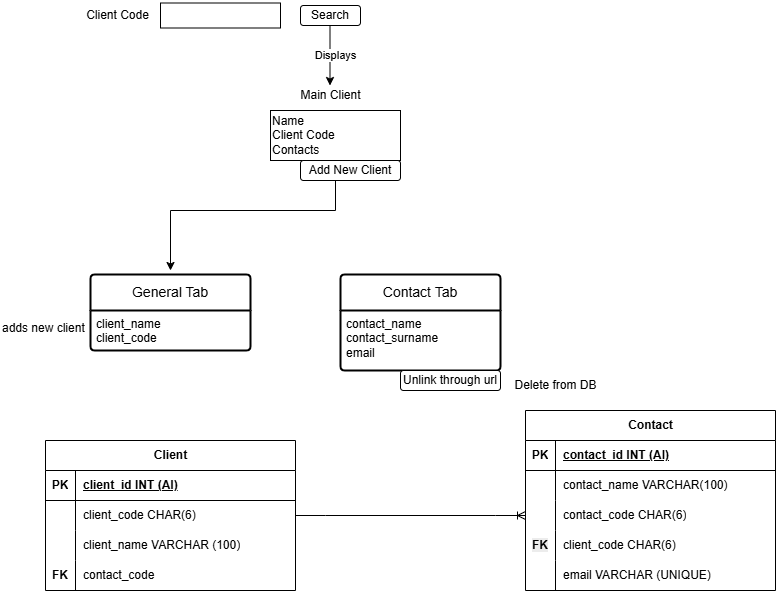

The diagram above was exported from draw.io. Its source (the exported page's mxGraphModel, read from the mxfile embedded in the PNG):
<mxGraphModel dx="1604" dy="745" grid="1" gridSize="10" guides="1" tooltips="1" connect="1" arrows="1" fold="1" page="1" pageScale="1" pageWidth="1169" pageHeight="827" math="0" shadow="0">
  <root>
    <mxCell id="0" />
    <mxCell id="1" parent="0" />
    <mxCell id="d9XTGkLFDmGZNZ7YQoe_-79" value="" style="edgeStyle=entityRelationEdgeStyle;fontSize=12;html=1;endArrow=ERoneToMany;rounded=0;entryX=0;entryY=0.5;entryDx=0;entryDy=0;exitX=1;exitY=0.5;exitDx=0;exitDy=0;" edge="1" parent="1" source="d9XTGkLFDmGZNZ7YQoe_-48" target="d9XTGkLFDmGZNZ7YQoe_-64">
      <mxGeometry width="100" height="100" relative="1" as="geometry">
        <mxPoint x="370" y="725" as="sourcePoint" />
        <mxPoint x="520" y="730" as="targetPoint" />
        <Array as="points">
          <mxPoint x="520" y="700" />
          <mxPoint x="520" y="680" />
        </Array>
      </mxGeometry>
    </mxCell>
    <mxCell id="d9XTGkLFDmGZNZ7YQoe_-14" value="Client Code" style="text;html=1;align=center;verticalAlign=middle;whiteSpace=wrap;rounded=0;" vertex="1" parent="1">
      <mxGeometry x="135" y="80" width="85" height="30" as="geometry" />
    </mxCell>
    <mxCell id="d9XTGkLFDmGZNZ7YQoe_-15" value="" style="rounded=0;whiteSpace=wrap;html=1;" vertex="1" parent="1">
      <mxGeometry x="220" y="82.5" width="120" height="25" as="geometry" />
    </mxCell>
    <mxCell id="d9XTGkLFDmGZNZ7YQoe_-18" value="Search" style="rounded=1;whiteSpace=wrap;html=1;" vertex="1" parent="1">
      <mxGeometry x="360" y="85" width="60" height="20" as="geometry" />
    </mxCell>
    <mxCell id="d9XTGkLFDmGZNZ7YQoe_-19" value="" style="endArrow=classic;html=1;rounded=0;" edge="1" parent="1">
      <mxGeometry width="50" height="50" relative="1" as="geometry">
        <mxPoint x="389.5" y="105" as="sourcePoint" />
        <mxPoint x="389.5" y="165" as="targetPoint" />
      </mxGeometry>
    </mxCell>
    <mxCell id="d9XTGkLFDmGZNZ7YQoe_-85" value="Displays" style="edgeLabel;html=1;align=center;verticalAlign=middle;resizable=0;points=[];" vertex="1" connectable="0" parent="d9XTGkLFDmGZNZ7YQoe_-19">
      <mxGeometry x="-0.0167" y="5" relative="1" as="geometry">
        <mxPoint y="-1" as="offset" />
      </mxGeometry>
    </mxCell>
    <mxCell id="d9XTGkLFDmGZNZ7YQoe_-20" value="Name&lt;div&gt;Client Code&lt;/div&gt;&lt;div&gt;Contacts&lt;/div&gt;" style="rounded=0;whiteSpace=wrap;html=1;align=left;" vertex="1" parent="1">
      <mxGeometry x="330" y="190" width="130" height="50" as="geometry" />
    </mxCell>
    <mxCell id="d9XTGkLFDmGZNZ7YQoe_-21" value="Main Client" style="text;html=1;align=center;verticalAlign=middle;whiteSpace=wrap;rounded=0;" vertex="1" parent="1">
      <mxGeometry x="347.5" y="160" width="85" height="30" as="geometry" />
    </mxCell>
    <mxCell id="d9XTGkLFDmGZNZ7YQoe_-27" value="Add New Client" style="rounded=1;whiteSpace=wrap;html=1;" vertex="1" parent="1">
      <mxGeometry x="360" y="240" width="100" height="20" as="geometry" />
    </mxCell>
    <mxCell id="d9XTGkLFDmGZNZ7YQoe_-44" value="Client" style="shape=table;startSize=30;container=1;collapsible=1;childLayout=tableLayout;fixedRows=1;rowLines=0;fontStyle=1;align=center;resizeLast=1;html=1;" vertex="1" parent="1">
      <mxGeometry x="105" y="520" width="250" height="150" as="geometry" />
    </mxCell>
    <mxCell id="d9XTGkLFDmGZNZ7YQoe_-45" value="" style="shape=tableRow;horizontal=0;startSize=0;swimlaneHead=0;swimlaneBody=0;fillColor=none;collapsible=0;dropTarget=0;points=[[0,0.5],[1,0.5]];portConstraint=eastwest;top=0;left=0;right=0;bottom=1;" vertex="1" parent="d9XTGkLFDmGZNZ7YQoe_-44">
      <mxGeometry y="30" width="250" height="30" as="geometry" />
    </mxCell>
    <mxCell id="d9XTGkLFDmGZNZ7YQoe_-46" value="PK" style="shape=partialRectangle;connectable=0;fillColor=none;top=0;left=0;bottom=0;right=0;fontStyle=1;overflow=hidden;whiteSpace=wrap;html=1;" vertex="1" parent="d9XTGkLFDmGZNZ7YQoe_-45">
      <mxGeometry width="30" height="30" as="geometry">
        <mxRectangle width="30" height="30" as="alternateBounds" />
      </mxGeometry>
    </mxCell>
    <mxCell id="d9XTGkLFDmGZNZ7YQoe_-47" value="client_id INT (AI)" style="shape=partialRectangle;connectable=0;fillColor=none;top=0;left=0;bottom=0;right=0;align=left;spacingLeft=6;fontStyle=5;overflow=hidden;whiteSpace=wrap;html=1;" vertex="1" parent="d9XTGkLFDmGZNZ7YQoe_-45">
      <mxGeometry x="30" width="220" height="30" as="geometry">
        <mxRectangle width="220" height="30" as="alternateBounds" />
      </mxGeometry>
    </mxCell>
    <mxCell id="d9XTGkLFDmGZNZ7YQoe_-48" value="" style="shape=tableRow;horizontal=0;startSize=0;swimlaneHead=0;swimlaneBody=0;fillColor=none;collapsible=0;dropTarget=0;points=[[0,0.5],[1,0.5]];portConstraint=eastwest;top=0;left=0;right=0;bottom=0;" vertex="1" parent="d9XTGkLFDmGZNZ7YQoe_-44">
      <mxGeometry y="60" width="250" height="30" as="geometry" />
    </mxCell>
    <mxCell id="d9XTGkLFDmGZNZ7YQoe_-49" value="" style="shape=partialRectangle;connectable=0;fillColor=none;top=0;left=0;bottom=0;right=0;editable=1;overflow=hidden;whiteSpace=wrap;html=1;" vertex="1" parent="d9XTGkLFDmGZNZ7YQoe_-48">
      <mxGeometry width="30" height="30" as="geometry">
        <mxRectangle width="30" height="30" as="alternateBounds" />
      </mxGeometry>
    </mxCell>
    <mxCell id="d9XTGkLFDmGZNZ7YQoe_-50" value="client_code CHAR(6)" style="shape=partialRectangle;connectable=0;fillColor=none;top=0;left=0;bottom=0;right=0;align=left;spacingLeft=6;overflow=hidden;whiteSpace=wrap;html=1;" vertex="1" parent="d9XTGkLFDmGZNZ7YQoe_-48">
      <mxGeometry x="30" width="220" height="30" as="geometry">
        <mxRectangle width="220" height="30" as="alternateBounds" />
      </mxGeometry>
    </mxCell>
    <mxCell id="d9XTGkLFDmGZNZ7YQoe_-51" value="" style="shape=tableRow;horizontal=0;startSize=0;swimlaneHead=0;swimlaneBody=0;fillColor=none;collapsible=0;dropTarget=0;points=[[0,0.5],[1,0.5]];portConstraint=eastwest;top=0;left=0;right=0;bottom=0;" vertex="1" parent="d9XTGkLFDmGZNZ7YQoe_-44">
      <mxGeometry y="90" width="250" height="30" as="geometry" />
    </mxCell>
    <mxCell id="d9XTGkLFDmGZNZ7YQoe_-52" value="" style="shape=partialRectangle;connectable=0;fillColor=none;top=0;left=0;bottom=0;right=0;editable=1;overflow=hidden;whiteSpace=wrap;html=1;" vertex="1" parent="d9XTGkLFDmGZNZ7YQoe_-51">
      <mxGeometry width="30" height="30" as="geometry">
        <mxRectangle width="30" height="30" as="alternateBounds" />
      </mxGeometry>
    </mxCell>
    <mxCell id="d9XTGkLFDmGZNZ7YQoe_-53" value="client_name VARCHAR (100)" style="shape=partialRectangle;connectable=0;fillColor=none;top=0;left=0;bottom=0;right=0;align=left;spacingLeft=6;overflow=hidden;whiteSpace=wrap;html=1;" vertex="1" parent="d9XTGkLFDmGZNZ7YQoe_-51">
      <mxGeometry x="30" width="220" height="30" as="geometry">
        <mxRectangle width="220" height="30" as="alternateBounds" />
      </mxGeometry>
    </mxCell>
    <mxCell id="d9XTGkLFDmGZNZ7YQoe_-54" value="" style="shape=tableRow;horizontal=0;startSize=0;swimlaneHead=0;swimlaneBody=0;fillColor=none;collapsible=0;dropTarget=0;points=[[0,0.5],[1,0.5]];portConstraint=eastwest;top=0;left=0;right=0;bottom=0;" vertex="1" parent="d9XTGkLFDmGZNZ7YQoe_-44">
      <mxGeometry y="120" width="250" height="30" as="geometry" />
    </mxCell>
    <mxCell id="d9XTGkLFDmGZNZ7YQoe_-55" value="&lt;b&gt;FK&lt;/b&gt;" style="shape=partialRectangle;connectable=0;fillColor=none;top=0;left=0;bottom=0;right=0;editable=1;overflow=hidden;whiteSpace=wrap;html=1;" vertex="1" parent="d9XTGkLFDmGZNZ7YQoe_-54">
      <mxGeometry width="30" height="30" as="geometry">
        <mxRectangle width="30" height="30" as="alternateBounds" />
      </mxGeometry>
    </mxCell>
    <mxCell id="d9XTGkLFDmGZNZ7YQoe_-56" value="contact_code&amp;nbsp;" style="shape=partialRectangle;connectable=0;fillColor=none;top=0;left=0;bottom=0;right=0;align=left;spacingLeft=6;overflow=hidden;whiteSpace=wrap;html=1;" vertex="1" parent="d9XTGkLFDmGZNZ7YQoe_-54">
      <mxGeometry x="30" width="220" height="30" as="geometry">
        <mxRectangle width="220" height="30" as="alternateBounds" />
      </mxGeometry>
    </mxCell>
    <mxCell id="d9XTGkLFDmGZNZ7YQoe_-57" value="Contact" style="shape=table;startSize=30;container=1;collapsible=1;childLayout=tableLayout;fixedRows=1;rowLines=0;fontStyle=1;align=center;resizeLast=1;html=1;" vertex="1" parent="1">
      <mxGeometry x="585" y="490" width="250" height="180" as="geometry" />
    </mxCell>
    <mxCell id="d9XTGkLFDmGZNZ7YQoe_-58" value="" style="shape=tableRow;horizontal=0;startSize=0;swimlaneHead=0;swimlaneBody=0;fillColor=none;collapsible=0;dropTarget=0;points=[[0,0.5],[1,0.5]];portConstraint=eastwest;top=0;left=0;right=0;bottom=1;" vertex="1" parent="d9XTGkLFDmGZNZ7YQoe_-57">
      <mxGeometry y="30" width="250" height="30" as="geometry" />
    </mxCell>
    <mxCell id="d9XTGkLFDmGZNZ7YQoe_-59" value="PK" style="shape=partialRectangle;connectable=0;fillColor=none;top=0;left=0;bottom=0;right=0;fontStyle=1;overflow=hidden;whiteSpace=wrap;html=1;" vertex="1" parent="d9XTGkLFDmGZNZ7YQoe_-58">
      <mxGeometry width="30" height="30" as="geometry">
        <mxRectangle width="30" height="30" as="alternateBounds" />
      </mxGeometry>
    </mxCell>
    <mxCell id="d9XTGkLFDmGZNZ7YQoe_-60" value="contact_id INT (AI)" style="shape=partialRectangle;connectable=0;fillColor=none;top=0;left=0;bottom=0;right=0;align=left;spacingLeft=6;fontStyle=5;overflow=hidden;whiteSpace=wrap;html=1;" vertex="1" parent="d9XTGkLFDmGZNZ7YQoe_-58">
      <mxGeometry x="30" width="220" height="30" as="geometry">
        <mxRectangle width="220" height="30" as="alternateBounds" />
      </mxGeometry>
    </mxCell>
    <mxCell id="d9XTGkLFDmGZNZ7YQoe_-61" value="" style="shape=tableRow;horizontal=0;startSize=0;swimlaneHead=0;swimlaneBody=0;fillColor=none;collapsible=0;dropTarget=0;points=[[0,0.5],[1,0.5]];portConstraint=eastwest;top=0;left=0;right=0;bottom=0;" vertex="1" parent="d9XTGkLFDmGZNZ7YQoe_-57">
      <mxGeometry y="60" width="250" height="30" as="geometry" />
    </mxCell>
    <mxCell id="d9XTGkLFDmGZNZ7YQoe_-62" value="" style="shape=partialRectangle;connectable=0;fillColor=none;top=0;left=0;bottom=0;right=0;editable=1;overflow=hidden;whiteSpace=wrap;html=1;" vertex="1" parent="d9XTGkLFDmGZNZ7YQoe_-61">
      <mxGeometry width="30" height="30" as="geometry">
        <mxRectangle width="30" height="30" as="alternateBounds" />
      </mxGeometry>
    </mxCell>
    <mxCell id="d9XTGkLFDmGZNZ7YQoe_-63" value="contact_name VARCHAR(100)" style="shape=partialRectangle;connectable=0;fillColor=none;top=0;left=0;bottom=0;right=0;align=left;spacingLeft=6;overflow=hidden;whiteSpace=wrap;html=1;" vertex="1" parent="d9XTGkLFDmGZNZ7YQoe_-61">
      <mxGeometry x="30" width="220" height="30" as="geometry">
        <mxRectangle width="220" height="30" as="alternateBounds" />
      </mxGeometry>
    </mxCell>
    <mxCell id="d9XTGkLFDmGZNZ7YQoe_-64" value="" style="shape=tableRow;horizontal=0;startSize=0;swimlaneHead=0;swimlaneBody=0;fillColor=none;collapsible=0;dropTarget=0;points=[[0,0.5],[1,0.5]];portConstraint=eastwest;top=0;left=0;right=0;bottom=0;" vertex="1" parent="d9XTGkLFDmGZNZ7YQoe_-57">
      <mxGeometry y="90" width="250" height="30" as="geometry" />
    </mxCell>
    <mxCell id="d9XTGkLFDmGZNZ7YQoe_-65" value="" style="shape=partialRectangle;connectable=0;fillColor=none;top=0;left=0;bottom=0;right=0;editable=1;overflow=hidden;whiteSpace=wrap;html=1;" vertex="1" parent="d9XTGkLFDmGZNZ7YQoe_-64">
      <mxGeometry width="30" height="30" as="geometry">
        <mxRectangle width="30" height="30" as="alternateBounds" />
      </mxGeometry>
    </mxCell>
    <mxCell id="d9XTGkLFDmGZNZ7YQoe_-66" value="contact_code CHAR(6)" style="shape=partialRectangle;connectable=0;fillColor=none;top=0;left=0;bottom=0;right=0;align=left;spacingLeft=6;overflow=hidden;whiteSpace=wrap;html=1;" vertex="1" parent="d9XTGkLFDmGZNZ7YQoe_-64">
      <mxGeometry x="30" width="220" height="30" as="geometry">
        <mxRectangle width="220" height="30" as="alternateBounds" />
      </mxGeometry>
    </mxCell>
    <mxCell id="d9XTGkLFDmGZNZ7YQoe_-67" value="" style="shape=tableRow;horizontal=0;startSize=0;swimlaneHead=0;swimlaneBody=0;fillColor=none;collapsible=0;dropTarget=0;points=[[0,0.5],[1,0.5]];portConstraint=eastwest;top=0;left=0;right=0;bottom=0;" vertex="1" parent="d9XTGkLFDmGZNZ7YQoe_-57">
      <mxGeometry y="120" width="250" height="30" as="geometry" />
    </mxCell>
    <mxCell id="d9XTGkLFDmGZNZ7YQoe_-68" value="&lt;b style=&quot;forced-color-adjust: none; color: rgb(0, 0, 0); font-family: Helvetica; font-size: 12px; font-style: normal; font-variant-ligatures: normal; font-variant-caps: normal; letter-spacing: normal; orphans: 2; text-align: center; text-indent: 0px; text-transform: none; widows: 2; word-spacing: 0px; -webkit-text-stroke-width: 0px; white-space: normal; background-color: rgb(236, 236, 236); text-decoration-thickness: initial; text-decoration-style: initial; text-decoration-color: initial;&quot;&gt;FK&lt;/b&gt;" style="shape=partialRectangle;connectable=0;fillColor=none;top=0;left=0;bottom=0;right=0;editable=1;overflow=hidden;whiteSpace=wrap;html=1;" vertex="1" parent="d9XTGkLFDmGZNZ7YQoe_-67">
      <mxGeometry width="30" height="30" as="geometry">
        <mxRectangle width="30" height="30" as="alternateBounds" />
      </mxGeometry>
    </mxCell>
    <mxCell id="d9XTGkLFDmGZNZ7YQoe_-69" value="client_code CHAR(6)" style="shape=partialRectangle;connectable=0;fillColor=none;top=0;left=0;bottom=0;right=0;align=left;spacingLeft=6;overflow=hidden;whiteSpace=wrap;html=1;" vertex="1" parent="d9XTGkLFDmGZNZ7YQoe_-67">
      <mxGeometry x="30" width="220" height="30" as="geometry">
        <mxRectangle width="220" height="30" as="alternateBounds" />
      </mxGeometry>
    </mxCell>
    <mxCell id="d9XTGkLFDmGZNZ7YQoe_-73" value="" style="shape=tableRow;horizontal=0;startSize=0;swimlaneHead=0;swimlaneBody=0;fillColor=none;collapsible=0;dropTarget=0;points=[[0,0.5],[1,0.5]];portConstraint=eastwest;top=0;left=0;right=0;bottom=0;" vertex="1" parent="d9XTGkLFDmGZNZ7YQoe_-57">
      <mxGeometry y="150" width="250" height="30" as="geometry" />
    </mxCell>
    <mxCell id="d9XTGkLFDmGZNZ7YQoe_-74" value="" style="shape=partialRectangle;connectable=0;fillColor=none;top=0;left=0;bottom=0;right=0;editable=1;overflow=hidden;whiteSpace=wrap;html=1;" vertex="1" parent="d9XTGkLFDmGZNZ7YQoe_-73">
      <mxGeometry width="30" height="30" as="geometry">
        <mxRectangle width="30" height="30" as="alternateBounds" />
      </mxGeometry>
    </mxCell>
    <mxCell id="d9XTGkLFDmGZNZ7YQoe_-75" value="email VARCHAR (UNIQUE)" style="shape=partialRectangle;connectable=0;fillColor=none;top=0;left=0;bottom=0;right=0;align=left;spacingLeft=6;overflow=hidden;whiteSpace=wrap;html=1;" vertex="1" parent="d9XTGkLFDmGZNZ7YQoe_-73">
      <mxGeometry x="30" width="220" height="30" as="geometry">
        <mxRectangle width="220" height="30" as="alternateBounds" />
      </mxGeometry>
    </mxCell>
    <mxCell id="d9XTGkLFDmGZNZ7YQoe_-88" value="Contact Tab" style="swimlane;childLayout=stackLayout;horizontal=1;startSize=36;horizontalStack=0;rounded=1;fontSize=14;fontStyle=0;strokeWidth=2;resizeParent=0;resizeLast=1;shadow=0;dashed=0;align=center;arcSize=4;whiteSpace=wrap;html=1;" vertex="1" parent="1">
      <mxGeometry x="400" y="354" width="160" height="96" as="geometry" />
    </mxCell>
    <mxCell id="d9XTGkLFDmGZNZ7YQoe_-89" value="contact_name&lt;div&gt;contact_surname&lt;/div&gt;&lt;div&gt;email&lt;br&gt;&lt;div&gt;&lt;div&gt;&lt;br&gt;&lt;/div&gt;&lt;/div&gt;&lt;/div&gt;" style="align=left;strokeColor=none;fillColor=none;spacingLeft=4;spacingRight=4;fontSize=12;verticalAlign=top;resizable=0;rotatable=0;part=1;html=1;whiteSpace=wrap;" vertex="1" parent="d9XTGkLFDmGZNZ7YQoe_-88">
      <mxGeometry y="36" width="160" height="60" as="geometry" />
    </mxCell>
    <mxCell id="d9XTGkLFDmGZNZ7YQoe_-92" style="edgeStyle=orthogonalEdgeStyle;rounded=0;orthogonalLoop=1;jettySize=auto;html=1;" edge="1" parent="1">
      <mxGeometry relative="1" as="geometry">
        <mxPoint x="395" y="260" as="sourcePoint" />
        <mxPoint x="230" y="350" as="targetPoint" />
        <Array as="points">
          <mxPoint x="395" y="290" />
          <mxPoint x="230" y="290" />
        </Array>
      </mxGeometry>
    </mxCell>
    <mxCell id="d9XTGkLFDmGZNZ7YQoe_-90" value="General Tab" style="swimlane;childLayout=stackLayout;horizontal=1;startSize=36;horizontalStack=0;rounded=1;fontSize=14;fontStyle=0;strokeWidth=2;resizeParent=0;resizeLast=1;shadow=0;dashed=0;align=center;arcSize=4;whiteSpace=wrap;html=1;" vertex="1" parent="1">
      <mxGeometry x="150" y="354" width="160" height="76" as="geometry" />
    </mxCell>
    <mxCell id="d9XTGkLFDmGZNZ7YQoe_-91" value="client_name&lt;div&gt;client_code&lt;/div&gt;" style="align=left;strokeColor=none;fillColor=none;spacingLeft=4;spacingRight=4;fontSize=12;verticalAlign=top;resizable=0;rotatable=0;part=1;html=1;whiteSpace=wrap;" vertex="1" parent="d9XTGkLFDmGZNZ7YQoe_-90">
      <mxGeometry y="36" width="160" height="40" as="geometry" />
    </mxCell>
    <mxCell id="d9XTGkLFDmGZNZ7YQoe_-93" value="Unlink through url" style="rounded=1;whiteSpace=wrap;html=1;" vertex="1" parent="1">
      <mxGeometry x="460" y="450" width="100" height="20" as="geometry" />
    </mxCell>
    <mxCell id="d9XTGkLFDmGZNZ7YQoe_-94" value="Delete from DB" style="text;html=1;align=center;verticalAlign=middle;resizable=0;points=[];autosize=1;strokeColor=none;fillColor=none;" vertex="1" parent="1">
      <mxGeometry x="560" y="450" width="110" height="30" as="geometry" />
    </mxCell>
    <mxCell id="d9XTGkLFDmGZNZ7YQoe_-97" value="&lt;div style=&quot;text-align: center;&quot;&gt;&lt;span style=&quot;background-color: transparent; color: light-dark(rgb(0, 0, 0), rgb(255, 255, 255)); text-wrap-mode: nowrap;&quot;&gt;adds new client&lt;/span&gt;&lt;/div&gt;" style="text;whiteSpace=wrap;html=1;" vertex="1" parent="1">
      <mxGeometry x="60" y="394" width="120" height="40" as="geometry" />
    </mxCell>
  </root>
</mxGraphModel>